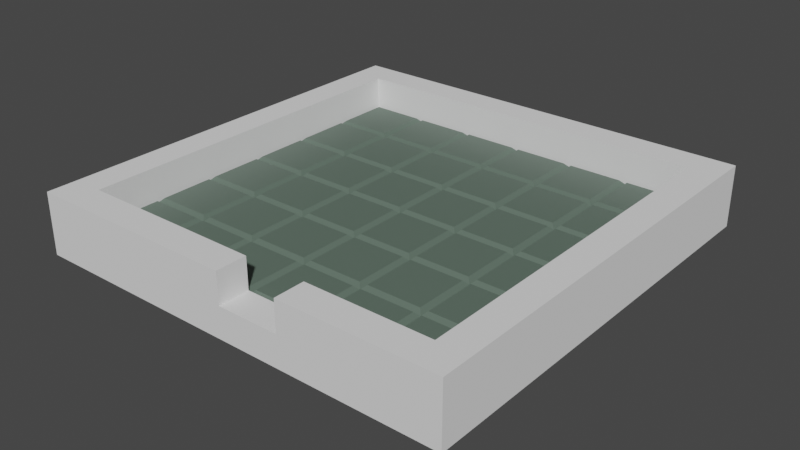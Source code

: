 # Source: grid.blend  (saved by Blender 3.4.6; exported with 4.5.12 LTS)
import bpy
from mathutils import Matrix  # noqa: F401  (used for matrix-valued properties, if any)

bpy.ops.wm.read_factory_settings(use_empty=True)
scene = bpy.context.scene
scene.name = 'Scene'

# ---- collections
col_collection = bpy.data.collections.new('Collection'); scene.collection.children.link(col_collection)

# ---- materials (node trees are filled in below, after node groups)
mat_material_005 = bpy.data.materials.new('Material.005')
mat_material_005.use_transparent_shadow = False
mat_material_001 = bpy.data.materials.new('Material.001')
mat_material_001.use_transparent_shadow = False
mat_material_002 = bpy.data.materials.new('Material.002')
mat_material_002.use_transparent_shadow = False
mat_material_003 = bpy.data.materials.new('Material.003')
mat_material_003.use_transparent_shadow = False
mat_material_004 = bpy.data.materials.new('Material.004')
mat_material_004.use_transparent_shadow = False
mat_material_006 = bpy.data.materials.new('Material.006')
mat_material_006.use_transparent_shadow = False

# ---- material node trees
mat_material_005.use_nodes = True; mat_material_005.node_tree.nodes.clear()
_N = mat_material_005.node_tree.nodes; _L = mat_material_005.node_tree.links
n0 = _N.new('ShaderNodeBsdfPrincipled'); n0.name = 'Principled BSDF'; n0.location = (10, 300)
n0.distribution = 'GGX'
n0.subsurface_method = 'RANDOM_WALK_SKIN'
n0.inputs[0].default_value = (0.1091, 0.1548, 0.1234, 1.0)
n0.inputs[3].default_value = 1.45
n0.inputs[27].default_value = (0.0, 0.0, 0.0, 1.0)
n0.inputs[28].default_value = 1.0
n1 = _N.new('ShaderNodeOutputMaterial'); n1.name = 'Material Output'; n1.location = (300, 300)
_L.new(n0.outputs[0], n1.inputs[0])
n1.is_active_output = True
mat_material_001.use_nodes = True; mat_material_001.node_tree.nodes.clear()
_N = mat_material_001.node_tree.nodes; _L = mat_material_001.node_tree.links
n0 = _N.new('ShaderNodeBsdfPrincipled'); n0.name = 'Principled BSDF'; n0.location = (10, 300)
n0.distribution = 'GGX'
n0.subsurface_method = 'RANDOM_WALK_SKIN'
n0.inputs[0].default_value = (0.1091, 0.1548, 0.1234, 1.0)
n0.inputs[3].default_value = 1.45
n0.inputs[27].default_value = (0.0, 0.0, 0.0, 1.0)
n0.inputs[28].default_value = 1.0
n1 = _N.new('ShaderNodeOutputMaterial'); n1.name = 'Material Output'; n1.location = (300, 300)
_L.new(n0.outputs[0], n1.inputs[0])
n1.is_active_output = True
mat_material_002.use_nodes = True; mat_material_002.node_tree.nodes.clear()
_N = mat_material_002.node_tree.nodes; _L = mat_material_002.node_tree.links
n0 = _N.new('ShaderNodeBsdfPrincipled'); n0.name = 'Principled BSDF'; n0.location = (10, 300)
n0.distribution = 'GGX'
n0.subsurface_method = 'RANDOM_WALK_SKIN'
n0.inputs[0].default_value = (0.1091, 0.1548, 0.1234, 1.0)
n0.inputs[3].default_value = 1.45
n0.inputs[27].default_value = (0.0, 0.0, 0.0, 1.0)
n0.inputs[28].default_value = 1.0
n1 = _N.new('ShaderNodeOutputMaterial'); n1.name = 'Material Output'; n1.location = (300, 300)
_L.new(n0.outputs[0], n1.inputs[0])
n1.is_active_output = True
mat_material_003.use_nodes = True; mat_material_003.node_tree.nodes.clear()
_N = mat_material_003.node_tree.nodes; _L = mat_material_003.node_tree.links
n0 = _N.new('ShaderNodeBsdfPrincipled'); n0.name = 'Principled BSDF'; n0.location = (10, 300)
n0.distribution = 'GGX'
n0.subsurface_method = 'RANDOM_WALK_SKIN'
n0.inputs[0].default_value = (0.1091, 0.1548, 0.1234, 1.0)
n0.inputs[3].default_value = 1.45
n0.inputs[27].default_value = (0.0, 0.0, 0.0, 1.0)
n0.inputs[28].default_value = 1.0
n1 = _N.new('ShaderNodeOutputMaterial'); n1.name = 'Material Output'; n1.location = (300, 300)
_L.new(n0.outputs[0], n1.inputs[0])
n1.is_active_output = True
mat_material_004.use_nodes = True; mat_material_004.node_tree.nodes.clear()
_N = mat_material_004.node_tree.nodes; _L = mat_material_004.node_tree.links
n0 = _N.new('ShaderNodeBsdfPrincipled'); n0.name = 'Principled BSDF'; n0.location = (10, 300)
n0.distribution = 'GGX'
n0.subsurface_method = 'RANDOM_WALK_SKIN'
n0.inputs[0].default_value = (0.1091, 0.1548, 0.1234, 1.0)
n0.inputs[3].default_value = 1.45
n0.inputs[27].default_value = (0.0, 0.0, 0.0, 1.0)
n0.inputs[28].default_value = 1.0
n1 = _N.new('ShaderNodeOutputMaterial'); n1.name = 'Material Output'; n1.location = (300, 300)
_L.new(n0.outputs[0], n1.inputs[0])
n1.is_active_output = True
mat_material_006.use_nodes = True; mat_material_006.node_tree.nodes.clear()
_N = mat_material_006.node_tree.nodes; _L = mat_material_006.node_tree.links
n0 = _N.new('ShaderNodeBsdfPrincipled'); n0.name = 'Principled BSDF'; n0.location = (10, 300)
n0.distribution = 'GGX'
n0.subsurface_method = 'RANDOM_WALK_SKIN'
n0.inputs[0].default_value = (0.1091, 0.1548, 0.1234, 1.0)
n0.inputs[3].default_value = 1.45
n0.inputs[27].default_value = (0.0, 0.0, 0.0, 1.0)
n0.inputs[28].default_value = 1.0
n1 = _N.new('ShaderNodeOutputMaterial'); n1.name = 'Material Output'; n1.location = (300, 300)
_L.new(n0.outputs[0], n1.inputs[0])
n1.is_active_output = True

# ---- world
world_world = bpy.data.worlds.new('World'); scene.world = world_world
world_world.use_nodes = True; world_world.node_tree.nodes.clear()
_N = world_world.node_tree.nodes; _L = world_world.node_tree.links
n0 = _N.new('ShaderNodeOutputWorld'); n0.name = 'World Output'; n0.location = (300, 300)
n1 = _N.new('ShaderNodeBackground'); n1.name = 'Background'; n1.location = (10, 300)
n1.inputs[0].default_value = (0.05088, 0.05088, 0.05088, 1.0)
_L.new(n1.outputs[0], n0.inputs[0])
n0.is_active_output = True
world_world.color = (0.05088, 0.05088, 0.05088)
world_world.use_sun_shadow = False
world_world.sun_shadow_jitter_overblur = 0.0

# ---- meshes
me_cube_005 = bpy.data.meshes.new('Cube.005')
me_cube_005.from_pydata([(-1.0, -11.0, -1.0), (-1.0, -9.0, -1.0), (1.0, -11.0, -1.0), (1.0, -9.0, -1.0), (-0.8683, -10.87, 1.0), (-1.0, -11.0, 0.8683), (-0.8683, -9.132, 1.0), (-1.0, -9.0, 0.8683), (0.8683, -10.87, 1.0), (1.0, -11.0, 0.8683), (0.8683, -9.132, 1.0), (1.0, -9.0, 0.8683), (-1.0, -5.0, -1.0), (-1.0, -3.0, -1.0), (1.0, -5.0, -1.0), (1.0, -3.0, -1.0), (-0.8683, -4.868, 1.0), (-1.0, -5.0, 0.8683), (-0.8683, -3.132, 1.0), (-1.0, -3.0, 0.8683), (0.8683, -4.868, 1.0), (1.0, -5.0, 0.8683), (0.8683, -3.132, 1.0), (1.0, -3.0, 0.8683), (-1.0, -3.0, -1.0), (-1.0, -1.0, -1.0), (1.0, -3.0, -1.0), (1.0, -1.0, -1.0), (-0.8683, -2.868, 1.0), (-1.0, -3.0, 0.8683), (-0.8683, -1.132, 1.0), (-1.0, -1.0, 0.8683), (0.8683, -2.868, 1.0), (1.0, -3.0, 0.8683), (0.8683, -1.132, 1.0), (1.0, -1.0, 0.8683), (-1.0, -1.0, -1.0), (-1.0, 1.0, -1.0), (1.0, -1.0, -1.0), (1.0, 1.0, -1.0), (-0.8683, -0.8683, 1.0), (-1.0, -1.0, 0.8683), (-0.8683, 0.8683, 1.0), (-1.0, 1.0, 0.8683), (0.8683, -0.8683, 1.0), (1.0, -1.0, 0.8683), (0.8683, 0.8683, 1.0), (1.0, 1.0, 0.8683), (-1.0, -7.0, -1.0), (-1.0, -5.0, -1.0), (1.0, -7.0, -1.0), (1.0, -5.0, -1.0), (-0.8683, -6.868, 1.0), (-1.0, -7.0, 0.8683), (-0.8683, -5.132, 1.0), (-1.0, -5.0, 0.8683), (0.8683, -6.868, 1.0), (1.0, -7.0, 0.8683), (0.8683, -5.132, 1.0), (1.0, -5.0, 0.8683), (-1.0, -9.0, -1.0), (-1.0, -7.0, -1.0), (1.0, -9.0, -1.0), (1.0, -7.0, -1.0), (-0.8683, -8.868, 1.0), (-1.0, -9.0, 0.8683), (-0.8683, -7.132, 1.0), (-1.0, -7.0, 0.8683), (0.8683, -8.868, 1.0), (1.0, -9.0, 0.8683), (0.8683, -7.132, 1.0), (1.0, -7.0, 0.8683)], [], [(10, 6, 4, 8), (3, 11, 9, 2), (0, 5, 7, 1), (1, 3, 2, 0), (1, 7, 11, 3), (4, 6, 7, 5), (6, 10, 11, 7), (10, 8, 9, 11), (8, 4, 5, 9), (2, 9, 5, 0), (22, 18, 16, 20), (15, 23, 21, 14), (12, 17, 19, 13), (13, 15, 14, 12), (13, 19, 23, 15), (16, 18, 19, 17), (18, 22, 23, 19), (22, 20, 21, 23), (20, 16, 17, 21), (14, 21, 17, 12), (34, 30, 28, 32), (27, 35, 33, 26), (24, 29, 31, 25), (25, 27, 26, 24), (25, 31, 35, 27), (28, 30, 31, 29), (30, 34, 35, 31), (34, 32, 33, 35), (32, 28, 29, 33), (26, 33, 29, 24), (46, 42, 40, 44), (39, 47, 45, 38), (36, 41, 43, 37), (37, 39, 38, 36), (37, 43, 47, 39), (40, 42, 43, 41), (42, 46, 47, 43), (46, 44, 45, 47), (44, 40, 41, 45), (38, 45, 41, 36), (58, 54, 52, 56), (51, 59, 57, 50), (48, 53, 55, 49), (49, 51, 50, 48), (49, 55, 59, 51), (52, 54, 55, 53), (54, 58, 59, 55), (58, 56, 57, 59), (56, 52, 53, 57), (50, 57, 53, 48), (70, 66, 64, 68), (63, 71, 69, 62), (60, 65, 67, 61), (61, 63, 62, 60), (61, 67, 71, 63), (64, 66, 67, 65), (66, 70, 71, 67), (70, 68, 69, 71), (68, 64, 65, 69), (62, 69, 65, 60)])
me_cube_005.polygons.foreach_set('material_index', [0, 0, 0, 0, 0, 0, 0, 0, 0, 0, 1, 1, 1, 1, 1, 1, 1, 1, 1, 1, 2, 2, 2, 2, 2, 2, 2, 2, 2, 2, 3, 3, 3, 3, 3, 3, 3, 3, 3, 3, 4, 4, 4, 4, 4, 4, 4, 4, 4, 4, 5, 5, 5, 5, 5, 5, 5, 5, 5, 5])
_uv = me_cube_005.uv_layers.new(name='UVMap')
_uv.uv.foreach_set('vector', [0.6415, 0.5165, 0.8585, 0.5165, 0.8585, 0.7335, 0.6415, 0.7335, 0.375, 0.5, 0.6085, 0.5, 0.6085, 0.75, 0.375, 0.75, 0.375, 0.0, 0.6085, 0.0, 0.6085, 0.25, 0.375, 0.25, 0.125, 0.5, 0.375, 0.5, 0.375, 0.75, 0.125, 0.75, 0.375, 0.25, 0.6085, 0.25, 0.6085, 0.5, 0.375, 0.5, 0.8585, 0.7335, 0.8585, 0.5165, 0.875, 0.5, 0.875, 0.75, 0.8585, 0.5165, 0.6415, 0.5165, 0.625, 0.5, 0.875, 0.5, 0.6415, 0.5165, 0.6415, 0.7335, 0.6085, 0.75, 0.6085, 0.5, 0.6415, 0.7335, 0.8585, 0.7335, 0.875, 0.75, 0.625, 0.75, 0.375, 0.75, 0.6085, 0.75, 0.6085, 1.0, 0.375, 1.0, 0.6415, 0.5165, 0.8585, 0.5165, 0.8585, 0.7335, 0.6415, 0.7335, 0.375, 0.5, 0.6085, 0.5, 0.6085, 0.75, 0.375, 0.75, 0.375, 0.0, 0.6085, 0.0, 0.6085, 0.25, 0.375, 0.25, 0.125, 0.5, 0.375, 0.5, 0.375, 0.75, 0.125, 0.75, 0.375, 0.25, 0.6085, 0.25, 0.6085, 0.5, 0.375, 0.5, 0.8585, 0.7335, 0.8585, 0.5165, 0.875, 0.5, 0.875, 0.75, 0.8585, 0.5165, 0.6415, 0.5165, 0.625, 0.5, 0.875, 0.5, 0.6415, 0.5165, 0.6415, 0.7335, 0.6085, 0.75, 0.6085, 0.5, 0.6415, 0.7335, 0.8585, 0.7335, 0.875, 0.75, 0.625, 0.75, 0.375, 0.75, 0.6085, 0.75, 0.6085, 1.0, 0.375, 1.0, 0.6415, 0.5165, 0.8585, 0.5165, 0.8585, 0.7335, 0.6415, 0.7335, 0.375, 0.5, 0.6085, 0.5, 0.6085, 0.75, 0.375, 0.75, 0.375, 0.0, 0.6085, 0.0, 0.6085, 0.25, 0.375, 0.25, 0.125, 0.5, 0.375, 0.5, 0.375, 0.75, 0.125, 0.75, 0.375, 0.25, 0.6085, 0.25, 0.6085, 0.5, 0.375, 0.5, 0.8585, 0.7335, 0.8585, 0.5165, 0.875, 0.5, 0.875, 0.75, 0.8585, 0.5165, 0.6415, 0.5165, 0.625, 0.5, 0.875, 0.5, 0.6415, 0.5165, 0.6415, 0.7335, 0.6085, 0.75, 0.6085, 0.5, 0.6415, 0.7335, 0.8585, 0.7335, 0.875, 0.75, 0.625, 0.75, 0.375, 0.75, 0.6085, 0.75, 0.6085, 1.0, 0.375, 1.0, 0.6415, 0.5165, 0.8585, 0.5165, 0.8585, 0.7335, 0.6415, 0.7335, 0.375, 0.5, 0.6085, 0.5, 0.6085, 0.75, 0.375, 0.75, 0.375, 0.0, 0.6085, 0.0, 0.6085, 0.25, 0.375, 0.25, 0.125, 0.5, 0.375, 0.5, 0.375, 0.75, 0.125, 0.75, 0.375, 0.25, 0.6085, 0.25, 0.6085, 0.5, 0.375, 0.5, 0.8585, 0.7335, 0.8585, 0.5165, 0.875, 0.5, 0.875, 0.75, 0.8585, 0.5165, 0.6415, 0.5165, 0.625, 0.5, 0.875, 0.5, 0.6415, 0.5165, 0.6415, 0.7335, 0.6085, 0.75, 0.6085, 0.5, 0.6415, 0.7335, 0.8585, 0.7335, 0.875, 0.75, 0.625, 0.75, 0.375, 0.75, 0.6085, 0.75, 0.6085, 1.0, 0.375, 1.0, 0.6415, 0.5165, 0.8585, 0.5165, 0.8585, 0.7335, 0.6415, 0.7335, 0.375, 0.5, 0.6085, 0.5, 0.6085, 0.75, 0.375, 0.75, 0.375, 0.0, 0.6085, 0.0, 0.6085, 0.25, 0.375, 0.25, 0.125, 0.5, 0.375, 0.5, 0.375, 0.75, 0.125, 0.75, 0.375, 0.25, 0.6085, 0.25, 0.6085, 0.5, 0.375, 0.5, 0.8585, 0.7335, 0.8585, 0.5165, 0.875, 0.5, 0.875, 0.75, 0.8585, 0.5165, 0.6415, 0.5165, 0.625, 0.5, 0.875, 0.5, 0.6415, 0.5165, 0.6415, 0.7335, 0.6085, 0.75, 0.6085, 0.5, 0.6415, 0.7335, 0.8585, 0.7335, 0.875, 0.75, 0.625, 0.75, 0.375, 0.75, 0.6085, 0.75, 0.6085, 1.0, 0.375, 1.0, 0.6415, 0.5165, 0.8585, 0.5165, 0.8585, 0.7335, 0.6415, 0.7335, 0.375, 0.5, 0.6085, 0.5, 0.6085, 0.75, 0.375, 0.75, 0.375, 0.0, 0.6085, 0.0, 0.6085, 0.25, 0.375, 0.25, 0.125, 0.5, 0.375, 0.5, 0.375, 0.75, 0.125, 0.75, 0.375, 0.25, 0.6085, 0.25, 0.6085, 0.5, 0.375, 0.5, 0.8585, 0.7335, 0.8585, 0.5165, 0.875, 0.5, 0.875, 0.75, 0.8585, 0.5165, 0.6415, 0.5165, 0.625, 0.5, 0.875, 0.5, 0.6415, 0.5165, 0.6415, 0.7335, 0.6085, 0.75, 0.6085, 0.5, 0.6415, 0.7335, 0.8585, 0.7335, 0.875, 0.75, 0.625, 0.75, 0.375, 0.75, 0.6085, 0.75, 0.6085, 1.0, 0.375, 1.0])
_ca = me_cube_005.color_attributes.new('Col', 'BYTE_COLOR', 'CORNER')
_ca.data.foreach_set('color', [1.0, 1.0, 1.0, 1.0, 1.0, 1.0, 1.0, 1.0, 1.0, 1.0, 1.0, 1.0, 1.0, 1.0, 1.0, 1.0, 1.0, 1.0, 1.0, 1.0, 1.0, 1.0, 1.0, 1.0, 1.0, 1.0, 1.0, 1.0, 1.0, 1.0, 1.0, 1.0, 1.0, 1.0, 1.0, 1.0, 1.0, 1.0, 1.0, 1.0, 1.0, 1.0, 1.0, 1.0, 1.0, 1.0, 1.0, 1.0, 1.0, 1.0, 1.0, 1.0, 1.0, 1.0, 1.0, 1.0, 1.0, 1.0, 1.0, 1.0, 1.0, 1.0, 1.0, 1.0, 1.0, 1.0, 1.0, 1.0, 1.0, 1.0, 1.0, 1.0, 1.0, 1.0, 1.0, 1.0, 1.0, 1.0, 1.0, 1.0, 1.0, 1.0, 1.0, 1.0, 1.0, 1.0, 1.0, 1.0, 1.0, 1.0, 1.0, 1.0, 1.0, 1.0, 1.0, 1.0, 1.0, 1.0, 1.0, 1.0, 1.0, 1.0, 1.0, 1.0, 1.0, 1.0, 1.0, 1.0, 1.0, 1.0, 1.0, 1.0, 1.0, 1.0, 1.0, 1.0, 1.0, 1.0, 1.0, 1.0, 1.0, 1.0, 1.0, 1.0, 1.0, 1.0, 1.0, 1.0, 1.0, 1.0, 1.0, 1.0, 1.0, 1.0, 1.0, 1.0, 1.0, 1.0, 1.0, 1.0, 1.0, 1.0, 1.0, 1.0, 1.0, 1.0, 1.0, 1.0, 1.0, 1.0, 1.0, 1.0, 1.0, 1.0, 1.0, 1.0, 1.0, 1.0, 1.0, 1.0, 1.0, 1.0, 1.0, 1.0, 1.0, 1.0, 1.0, 1.0, 1.0, 1.0, 1.0, 1.0, 1.0, 1.0, 1.0, 1.0, 1.0, 1.0, 1.0, 1.0, 1.0, 1.0, 1.0, 1.0, 1.0, 1.0, 1.0, 1.0, 1.0, 1.0, 1.0, 1.0, 1.0, 1.0, 1.0, 1.0, 1.0, 1.0, 1.0, 1.0, 1.0, 1.0, 1.0, 1.0, 1.0, 1.0, 1.0, 1.0, 1.0, 1.0, 1.0, 1.0, 1.0, 1.0, 1.0, 1.0, 1.0, 1.0, 1.0, 1.0, 1.0, 1.0, 1.0, 1.0, 1.0, 1.0, 1.0, 1.0, 1.0, 1.0, 1.0, 1.0, 1.0, 1.0, 1.0, 1.0, 1.0, 1.0, 1.0, 1.0, 1.0, 1.0, 1.0, 1.0, 1.0, 1.0, 1.0, 1.0, 1.0, 1.0, 1.0, 1.0, 1.0, 1.0, 1.0, 1.0, 1.0, 1.0, 1.0, 1.0, 1.0, 1.0, 1.0, 1.0, 1.0, 1.0, 1.0, 1.0, 1.0, 1.0, 1.0, 1.0, 1.0, 1.0, 1.0, 1.0, 1.0, 1.0, 1.0, 1.0, 1.0, 1.0, 1.0, 1.0, 1.0, 1.0, 1.0, 1.0, 1.0, 1.0, 1.0, 1.0, 1.0, 1.0, 1.0, 1.0, 1.0, 1.0, 1.0, 1.0, 1.0, 1.0, 1.0, 1.0, 1.0, 1.0, 1.0, 1.0, 1.0, 1.0, 1.0, 1.0, 1.0, 1.0, 1.0, 1.0, 1.0, 1.0, 1.0, 1.0, 1.0, 1.0, 1.0, 1.0, 1.0, 1.0, 1.0, 1.0, 1.0, 1.0, 1.0, 1.0, 1.0, 1.0, 1.0, 1.0, 1.0, 1.0, 1.0, 1.0, 1.0, 1.0, 1.0, 1.0, 1.0, 1.0, 1.0, 1.0, 1.0, 1.0, 1.0, 1.0, 1.0, 1.0, 1.0, 1.0, 1.0, 1.0, 1.0, 1.0, 1.0, 1.0, 1.0, 1.0, 1.0, 1.0, 1.0, 1.0, 1.0, 1.0, 1.0, 1.0, 1.0, 1.0, 1.0, 1.0, 1.0, 1.0, 1.0, 1.0, 1.0, 1.0, 1.0, 1.0, 1.0, 1.0, 1.0, 1.0, 1.0, 1.0, 1.0, 1.0, 1.0, 1.0, 1.0, 1.0, 1.0, 1.0, 1.0, 1.0, 1.0, 1.0, 1.0, 1.0, 1.0, 1.0, 1.0, 1.0, 1.0, 1.0, 1.0, 1.0, 1.0, 1.0, 1.0, 1.0, 1.0, 1.0, 1.0, 1.0, 1.0, 1.0, 1.0, 1.0, 1.0, 1.0, 1.0, 1.0, 1.0, 1.0, 1.0, 1.0, 1.0, 1.0, 1.0, 1.0, 1.0, 1.0, 1.0, 1.0, 1.0, 1.0, 1.0, 1.0, 1.0, 1.0, 1.0, 1.0, 1.0, 1.0, 1.0, 1.0, 1.0, 1.0, 1.0, 1.0, 1.0, 1.0, 1.0, 1.0, 1.0, 1.0, 1.0, 1.0, 1.0, 1.0, 1.0, 1.0, 1.0, 1.0, 1.0, 1.0, 1.0, 1.0, 1.0, 1.0, 1.0, 1.0, 1.0, 1.0, 1.0, 1.0, 1.0, 1.0, 1.0, 1.0, 1.0, 1.0, 1.0, 1.0, 1.0, 1.0, 1.0, 1.0, 1.0, 1.0, 1.0, 1.0, 1.0, 1.0, 1.0, 1.0, 1.0, 1.0, 1.0, 1.0, 1.0, 1.0, 1.0, 1.0, 1.0, 1.0, 1.0, 1.0, 1.0, 1.0, 1.0, 1.0, 1.0, 1.0, 1.0, 1.0, 1.0, 1.0, 1.0, 1.0, 1.0, 1.0, 1.0, 1.0, 1.0, 1.0, 1.0, 1.0, 1.0, 1.0, 1.0, 1.0, 1.0, 1.0, 1.0, 1.0, 1.0, 1.0, 1.0, 1.0, 1.0, 1.0, 1.0, 1.0, 1.0, 1.0, 1.0, 1.0, 1.0, 1.0, 1.0, 1.0, 1.0, 1.0, 1.0, 1.0, 1.0, 1.0, 1.0, 1.0, 1.0, 1.0, 1.0, 1.0, 1.0, 1.0, 1.0, 1.0, 1.0, 1.0, 1.0, 1.0, 1.0, 1.0, 1.0, 1.0, 1.0, 1.0, 1.0, 1.0, 1.0, 1.0, 1.0, 1.0, 1.0, 1.0, 1.0, 1.0, 1.0, 1.0, 1.0, 1.0, 1.0, 1.0, 1.0, 1.0, 1.0, 1.0, 1.0, 1.0, 1.0, 1.0, 1.0, 1.0, 1.0, 1.0, 1.0, 1.0, 1.0, 1.0, 1.0, 1.0, 1.0, 1.0, 1.0, 1.0, 1.0, 1.0, 1.0, 1.0, 1.0, 1.0, 1.0, 1.0, 1.0, 1.0, 1.0, 1.0, 1.0, 1.0, 1.0, 1.0, 1.0, 1.0, 1.0, 1.0, 1.0, 1.0, 1.0, 1.0, 1.0, 1.0, 1.0, 1.0, 1.0, 1.0, 1.0, 1.0, 1.0, 1.0, 1.0, 1.0, 1.0, 1.0, 1.0, 1.0, 1.0, 1.0, 1.0, 1.0, 1.0, 1.0, 1.0, 1.0, 1.0, 1.0, 1.0, 1.0, 1.0, 1.0, 1.0, 1.0, 1.0, 1.0, 1.0, 1.0, 1.0, 1.0, 1.0, 1.0, 1.0, 1.0, 1.0, 1.0, 1.0, 1.0, 1.0, 1.0, 1.0, 1.0, 1.0, 1.0, 1.0, 1.0, 1.0, 1.0, 1.0, 1.0, 1.0, 1.0, 1.0, 1.0, 1.0, 1.0, 1.0, 1.0, 1.0, 1.0, 1.0, 1.0, 1.0, 1.0, 1.0, 1.0, 1.0, 1.0, 1.0, 1.0, 1.0, 1.0, 1.0, 1.0, 1.0, 1.0, 1.0, 1.0, 1.0, 1.0, 1.0, 1.0, 1.0, 1.0, 1.0, 1.0, 1.0, 1.0, 1.0, 1.0, 1.0, 1.0, 1.0, 1.0, 1.0, 1.0, 1.0, 1.0, 1.0, 1.0, 1.0, 1.0, 1.0, 1.0, 1.0, 1.0, 1.0, 1.0, 1.0, 1.0, 1.0, 1.0, 1.0, 1.0, 1.0, 1.0, 1.0, 1.0, 1.0, 1.0, 1.0, 1.0, 1.0, 1.0, 1.0, 1.0, 1.0, 1.0, 1.0, 1.0, 1.0, 1.0, 1.0, 1.0, 1.0, 1.0, 1.0, 1.0, 1.0, 1.0, 1.0, 1.0, 1.0, 1.0, 1.0, 1.0, 1.0, 1.0, 1.0, 1.0, 1.0, 1.0, 1.0, 1.0, 1.0, 1.0, 1.0, 1.0, 1.0, 1.0, 1.0, 1.0, 1.0, 1.0, 1.0, 1.0, 1.0, 1.0, 1.0, 1.0, 1.0, 1.0, 1.0, 1.0, 1.0, 1.0, 1.0, 1.0, 1.0, 1.0, 1.0, 1.0, 1.0, 1.0, 1.0, 1.0, 1.0, 1.0, 1.0, 1.0, 1.0, 1.0, 1.0, 1.0, 1.0, 1.0, 1.0, 1.0, 1.0, 1.0, 1.0, 1.0, 1.0, 1.0, 1.0, 1.0, 1.0, 1.0, 1.0, 1.0, 1.0, 1.0, 1.0, 1.0, 1.0, 1.0, 1.0, 1.0, 1.0, 1.0, 1.0, 1.0, 1.0, 1.0, 1.0, 1.0, 1.0, 1.0, 1.0, 1.0, 1.0, 1.0, 1.0, 1.0, 1.0, 1.0, 1.0, 1.0, 1.0, 1.0, 1.0, 1.0, 1.0, 1.0, 1.0, 1.0, 1.0, 1.0, 1.0, 1.0, 1.0, 1.0, 1.0, 1.0, 1.0, 1.0, 1.0, 1.0, 1.0, 1.0, 1.0, 1.0, 1.0, 1.0, 1.0, 1.0, 1.0, 1.0, 1.0, 1.0, 1.0, 1.0, 1.0, 1.0, 1.0, 1.0, 1.0, 1.0, 1.0, 1.0, 1.0, 1.0, 1.0, 1.0, 1.0, 1.0, 1.0, 1.0, 1.0, 1.0, 1.0, 1.0, 1.0, 1.0, 1.0, 1.0, 1.0, 1.0, 1.0, 1.0, 1.0, 1.0, 1.0, 1.0, 1.0, 1.0])
me_cube_005.materials.append(mat_material_005)
me_cube_005.materials.append(mat_material_001)
me_cube_005.materials.append(mat_material_002)
me_cube_005.materials.append(mat_material_003)
me_cube_005.materials.append(mat_material_004)
me_cube_005.materials.append(mat_material_006)
me_cube_005.update()
me_cube_007 = bpy.data.meshes.new('Cube.007')
me_cube_007.from_pydata([(-2.0, -12.0, 0.0), (-2.0, -12.0, 2.0), (-2.0, 1.0, 0.0), (-2.0, 1.0, 2.0), (-1.0, -12.0, 0.0), (-1.0, -12.0, 2.0), (-1.0, 1.0, 0.0), (-1.0, 1.0, 2.0)], [], [(0, 1, 3, 2), (2, 3, 7, 6), (6, 7, 5, 4), (4, 5, 1, 0), (2, 6, 4, 0), (7, 3, 1, 5)])
_uv = me_cube_007.uv_layers.new(name='UVMap')
_uv.uv.foreach_set('vector', [0.375, 0.0, 0.625, 0.0, 0.625, 0.25, 0.375, 0.25, 0.375, 0.25, 0.625, 0.25, 0.625, 0.5, 0.375, 0.5, 0.375, 0.5, 0.625, 0.5, 0.625, 0.75, 0.375, 0.75, 0.375, 0.75, 0.625, 0.75, 0.625, 1.0, 0.375, 1.0, 0.125, 0.5, 0.375, 0.5, 0.375, 0.75, 0.125, 0.75, 0.625, 0.5, 0.875, 0.5, 0.875, 0.75, 0.625, 0.75])
me_cube_007.update()
me_cube_008 = bpy.data.meshes.new('Cube.008')
me_cube_008.from_pydata([(11.0, -12.0, 0.0), (11.0, -12.0, 2.0), (11.0, 2.0, 0.0), (11.0, 2.0, 2.0), (12.0, -12.0, 0.0), (12.0, -12.0, 2.0), (12.0, 2.0, 0.0), (12.0, 2.0, 2.0)], [], [(0, 1, 3, 2), (2, 3, 7, 6), (6, 7, 5, 4), (4, 5, 1, 0), (2, 6, 4, 0), (7, 3, 1, 5)])
_uv = me_cube_008.uv_layers.new(name='UVMap')
_uv.uv.foreach_set('vector', [0.375, 0.0, 0.625, 0.0, 0.625, 0.25, 0.375, 0.25, 0.375, 0.25, 0.625, 0.25, 0.625, 0.5, 0.375, 0.5, 0.375, 0.5, 0.625, 0.5, 0.625, 0.75, 0.375, 0.75, 0.375, 0.75, 0.625, 0.75, 0.625, 1.0, 0.375, 1.0, 0.125, 0.5, 0.375, 0.5, 0.375, 0.75, 0.125, 0.75, 0.625, 0.5, 0.875, 0.5, 0.875, 0.75, 0.625, 0.75])
me_cube_008.update()
me_cube_009 = bpy.data.meshes.new('Cube.009')
me_cube_009.from_pydata([(11.0, 1.0, 0.0), (11.0, 1.0, 2.0), (-2.0, 1.0, 0.0), (-2.0, 1.0, 2.0), (11.0, 2.0, 0.0), (11.0, 2.0, 2.0), (-2.0, 2.0, 0.0), (-2.0, 2.0, 2.0)], [], [(0, 1, 3, 2), (2, 3, 7, 6), (6, 7, 5, 4), (4, 5, 1, 0), (2, 6, 4, 0), (7, 3, 1, 5)])
_uv = me_cube_009.uv_layers.new(name='UVMap')
_uv.uv.foreach_set('vector', [0.375, 0.0, 0.625, 0.0, 0.625, 0.25, 0.375, 0.25, 0.375, 0.25, 0.625, 0.25, 0.625, 0.5, 0.375, 0.5, 0.375, 0.5, 0.625, 0.5, 0.625, 0.75, 0.375, 0.75, 0.375, 0.75, 0.625, 0.75, 0.625, 1.0, 0.375, 1.0, 0.125, 0.5, 0.375, 0.5, 0.375, 0.75, 0.125, 0.75, 0.625, 0.5, 0.875, 0.5, 0.875, 0.75, 0.625, 0.75])
me_cube_009.update()
me_cube_010 = bpy.data.meshes.new('Cube.010')
me_cube_010.from_pydata([(11.0, -12.0, 0.0), (11.0, -12.0, 2.0), (-1.0, -12.0, 0.0), (-1.0, -12.0, 2.0), (11.0, -11.0, 0.0), (11.0, -11.0, 2.0), (-1.0, -11.0, 0.0), (-1.0, -11.0, 2.0), (5.0, -12.0, 0.0), (5.0, -12.0, 2.0), (5.0, -11.0, 0.0), (5.0, -11.0, 2.0), (7.0, -12.0, 0.0), (7.0, -11.0, 2.0), (7.0, -12.0, 2.0), (7.0, -11.0, 0.0)], [], [(8, 9, 3, 2), (2, 3, 7, 6), (15, 13, 5, 4), (4, 5, 1, 0), (12, 15, 4, 0), (13, 14, 1, 5), (7, 3, 9, 11), (2, 6, 10, 8), (6, 7, 11, 10), (0, 1, 14, 12)])
_uv = me_cube_010.uv_layers.new(name='UVMap')
_uv.uv.foreach_set('vector', [0.375, 0.125, 0.625, 0.125, 0.625, 0.25, 0.375, 0.25, 0.375, 0.25, 0.625, 0.25, 0.625, 0.5, 0.375, 0.5, 0.375, 0.6875, 0.625, 0.6875, 0.625, 0.75, 0.375, 0.75, 0.375, 0.75, 0.625, 0.75, 0.625, 1.0, 0.375, 1.0, 0.125, 0.6875, 0.375, 0.6875, 0.375, 0.75, 0.125, 0.75, 0.625, 0.6875, 0.875, 0.6875, 0.875, 0.75, 0.625, 0.75, 0.625, 0.5, 0.875, 0.5, 0.875, 0.625, 0.625, 0.625, 0.125, 0.5, 0.375, 0.5, 0.375, 0.625, 0.125, 0.625, 0.375, 0.5, 0.625, 0.5, 0.625, 0.625, 0.375, 0.625, 0.375, 0.0, 0.625, 0.0, 0.625, 0.0625, 0.375, 0.0625])
me_cube_010.update()
me_cube_011 = bpy.data.meshes.new('Cube.011')
me_cube_011.from_pydata([(5.0, -12.0, 0.0), (5.0, -12.0, 1.0), (5.0, -11.0, 0.0), (5.0, -11.0, 1.0), (7.0, -12.0, 0.0), (7.0, -12.0, 1.0), (7.0, -11.0, 0.0), (7.0, -11.0, 1.0)], [], [(0, 1, 3, 2), (2, 3, 7, 6), (6, 7, 5, 4), (4, 5, 1, 0), (2, 6, 4, 0), (7, 3, 1, 5)])
_uv = me_cube_011.uv_layers.new(name='UVMap')
_uv.uv.foreach_set('vector', [0.375, 0.0, 0.625, 0.0, 0.625, 0.25, 0.375, 0.25, 0.375, 0.25, 0.625, 0.25, 0.625, 0.5, 0.375, 0.5, 0.375, 0.5, 0.625, 0.5, 0.625, 0.75, 0.375, 0.75, 0.375, 0.75, 0.625, 0.75, 0.625, 1.0, 0.375, 1.0, 0.125, 0.5, 0.375, 0.5, 0.375, 0.75, 0.125, 0.75, 0.625, 0.5, 0.875, 0.5, 0.875, 0.75, 0.625, 0.75])
me_cube_011.update()
me_cube_012 = bpy.data.meshes.new('Cube.012')
me_cube_012.from_pydata([(5.0, -12.0, 1.0), (5.0, -12.0, 2.0), (5.0, -11.0, 1.0), (5.0, -11.0, 2.0), (7.0, -12.0, 1.0), (7.0, -12.0, 2.0), (7.0, -11.0, 1.0), (7.0, -11.0, 2.0)], [], [(0, 1, 3, 2), (6, 7, 5, 4)])
_uv = me_cube_012.uv_layers.new(name='UVMap')
_uv.uv.foreach_set('vector', [0.375, 0.0, 0.625, 0.0, 0.625, 0.25, 0.375, 0.25, 0.375, 0.5, 0.625, 0.5, 0.625, 0.75, 0.375, 0.75])
me_cube_012.update()

# ---- objects
ob_cube_004 = bpy.data.objects.new('Cube.004', me_cube_005)
ob_cube_006 = bpy.data.objects.new('Cube.006', me_cube_007)
ob_cube_007 = bpy.data.objects.new('Cube.007', me_cube_008)
ob_cube_008 = bpy.data.objects.new('Cube.008', me_cube_009)
ob_cube_009 = bpy.data.objects.new('Cube.009', me_cube_010)
ob_cube_010 = bpy.data.objects.new('Cube.010', me_cube_011)
ob_cube_011 = bpy.data.objects.new('Cube.011', me_cube_012)

# ---- transforms, parenting, visibility, modifiers, constraints
ob_cube_004.location = (0.0, 0.0, 0.0)
_m = ob_cube_004.modifiers.new('Array', 'ARRAY')
_m.count = 6
ob_cube_006.location = (0.0, 0.0, 0.0)
ob_cube_007.location = (0.0, 0.0, 0.0)
ob_cube_008.location = (0.0, 0.0, 0.0)
ob_cube_009.location = (0.0, 0.0, 0.0)
ob_cube_010.location = (0.0, 0.0, 0.0)
ob_cube_011.location = (0.0, 0.0, 0.0)

# ---- collection membership
col_collection.objects.link(ob_cube_004)
col_collection.objects.link(ob_cube_006)
col_collection.objects.link(ob_cube_007)
col_collection.objects.link(ob_cube_008)
col_collection.objects.link(ob_cube_009)
col_collection.objects.link(ob_cube_010)
col_collection.objects.link(ob_cube_011)

# ---- scene / render settings (as saved in the file)
scene.frame_start = 1; scene.frame_end = 250; scene.frame_set(1)
scene.render.engine = 'BLENDER_EEVEE_NEXT'
scene.cycles.sampling_pattern = 'TABULATED_SOBOL'
scene.cycles.use_light_tree = False
scene.view_settings.view_transform = 'Filmic'
bpy.context.view_layer.update()

# ---- added for rendering (the .blend has no active camera and no usable light): camera, sun
cam_auto = bpy.data.cameras.new('AutoCamera')
cam_auto.lens = 50.0
cam_auto.sensor_width = 36.0
cam_auto.clip_end = 1000.0
ob_auto_camera = bpy.data.objects.new('AutoCamera', cam_auto)
scene.collection.objects.link(ob_auto_camera)
ob_auto_camera.location = (23.5276, -27.2331, 15.3221)
ob_auto_camera.rotation_euler = (1.09748, -7.21219e-08, 0.694738)
scene.camera = ob_auto_camera
light_auto_sun = bpy.data.lights.new('AutoSun', 'SUN')
light_auto_sun.energy = 3.0
light_auto_sun.angle = 0.0523599
ob_auto_sun = bpy.data.objects.new('AutoSun', light_auto_sun)
scene.collection.objects.link(ob_auto_sun)
ob_auto_sun.rotation_euler = (0.872665, 0.174533, 0.523599)
bpy.context.view_layer.update()

